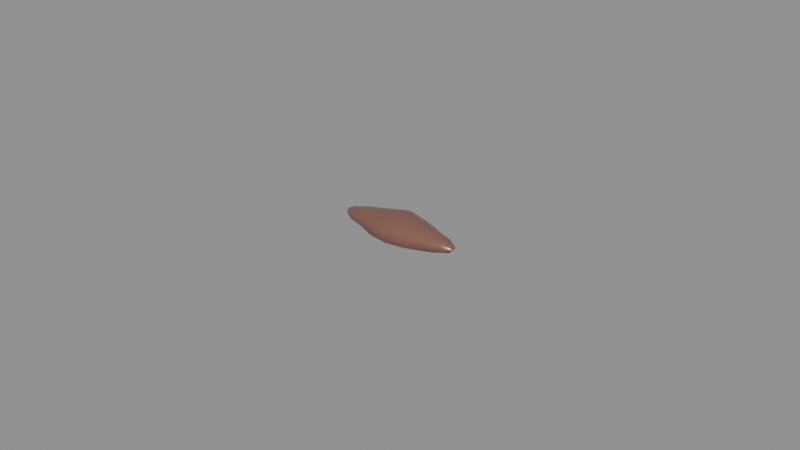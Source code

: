 # Source: lantern_eel_liver.blend  (saved by Blender 5.2.45; exported with 4.5.12 LTS)
import bpy
from mathutils import Matrix  # noqa: F401  (used for matrix-valued properties, if any)

bpy.ops.wm.read_factory_settings(use_empty=True)
scene = bpy.context.scene
scene.name = 'Scene'

# ---- materials (node trees are filled in below, after node groups)
mat_skin = bpy.data.materials.new('skin')
mat_skin.diffuse_color = (0.2159, 0.0999, 0.07421, 1.0)
mat_skin.roughness = 0.25
mat_vessel = bpy.data.materials.new('vessel')
mat_vessel.diffuse_color = (0.6939, 0.521, 0.4508, 1.0)
mat_vessel.roughness = 0.5
mat_flesh = bpy.data.materials.new('flesh')
mat_flesh.diffuse_color = (0.2623, 0.1329, 0.0999, 1.0)
mat_flesh.roughness = 0.6

# ---- material node trees
mat_skin.use_nodes = True; mat_skin.node_tree.nodes.clear()
_N = mat_skin.node_tree.nodes; _L = mat_skin.node_tree.links
n0 = _N.new('ShaderNodeBsdfPrincipled'); n0.name = 'Principled BSDF'; n0.location = (-200, 100)
n0.inputs[0].default_value = (0.2159, 0.0999, 0.07421, 1.0)
n0.inputs[2].default_value = 0.25
n0.inputs[10].default_value = 0.005
n1 = _N.new('ShaderNodeOutputMaterial'); n1.name = 'Material Output'; n1.location = (200, 100)
_L.new(n0.outputs[0], n1.inputs[0])
n1.is_active_output = True
mat_vessel.use_nodes = True; mat_vessel.node_tree.nodes.clear()
_N = mat_vessel.node_tree.nodes; _L = mat_vessel.node_tree.links
n0 = _N.new('ShaderNodeBsdfPrincipled'); n0.name = 'Principled BSDF'; n0.location = (-200, 100)
n0.inputs[0].default_value = (0.6939, 0.521, 0.4508, 1.0)
n0.inputs[10].default_value = 0.005
n1 = _N.new('ShaderNodeOutputMaterial'); n1.name = 'Material Output'; n1.location = (200, 100)
_L.new(n0.outputs[0], n1.inputs[0])
n1.is_active_output = True
mat_flesh.use_nodes = True; mat_flesh.node_tree.nodes.clear()
_N = mat_flesh.node_tree.nodes; _L = mat_flesh.node_tree.links
n0 = _N.new('ShaderNodeBsdfPrincipled'); n0.name = 'Principled BSDF'; n0.location = (-200, 100)
n0.inputs[0].default_value = (0.2623, 0.1329, 0.0999, 1.0)
n0.inputs[2].default_value = 0.6
n0.inputs[10].default_value = 0.005
n1 = _N.new('ShaderNodeOutputMaterial'); n1.name = 'Material Output'; n1.location = (200, 100)
_L.new(n0.outputs[0], n1.inputs[0])
n1.is_active_output = True

# ---- meshes
me_lantern_eel_liver = bpy.data.meshes.new('lantern_eel_liver')
me_lantern_eel_liver.from_pydata([(-3.546e-05, -0.0001172, 0.008), (-3.546e-05, -0.0001172, 0.0), (0.002144, 0.002101, 0.007575), (0.00399, 0.003841, 0.006486), (0.005504, 0.005115, 0.005334), (0.006442, 0.005816, 0.004069), (0.006798, 0.006073, 0.002767), (0.006471, 0.005843, 0.00146), (0.005601, 0.005206, 0.000528), (0.003962, 0.003814, 0.0003526), (0.00206, 0.002015, 0.0001722), (0.003984, 0.001599, 0.007192), (0.007616, 0.002815, 0.006126), (0.01049, 0.003524, 0.005045), (0.01213, 0.003857, 0.003913), (0.01283, 0.004022, 0.002767), (0.01235, 0.00393, 0.001601), (0.01049, 0.003523, 0.0006063), (0.007508, 0.002773, 0.0004223), (0.003954, 0.001586, 0.0001959), (0.005341, 0.0009557, 0.006961), (0.01021, 0.001612, 0.005896), (0.01392, 0.002011, 0.004926), (0.01652, 0.002383, 0.003926), (0.01754, 0.00256, 0.002767), (0.01668, 0.002407, 0.001597), (0.01418, 0.002051, 0.0006174), (0.01021, 0.001613, 0.0004443), (0.005377, 0.0009629, 0.0002181), (0.006151, 0.0002515, 0.006911), (0.01176, 0.0004638, 0.005863), (0.0161, 0.0006253, 0.004978), (0.01881, 0.0007836, 0.003971), (0.01981, 0.0008561, 0.002767), (0.01878, 0.0007822, 0.001565), (0.01621, 0.0006303, 0.0006036), (0.01175, 0.0004631, 0.0004333), (0.006079, 0.0002472, 0.0002547), (0.006215, -0.0004897, 0.006954), (0.0116, -0.0006904, 0.005822), (0.01587, -0.0008492, 0.004946), (0.01898, -0.001026, 0.003982), (0.02, -0.0011, 0.002767), (0.01883, -0.001019, 0.001562), (0.01601, -0.0008553, 0.0006307), (0.01161, -0.0006908, 0.0004603), (0.006005, -0.0004772, 0.0002851), (0.005441, -0.00121, 0.007039), (0.01025, -0.001854, 0.005909), (0.01403, -0.002263, 0.004943), (0.01688, -0.002672, 0.003952), (0.01751, -0.002789, 0.002767), (0.01648, -0.002611, 0.001611), (0.01406, -0.002267, 0.000635), (0.01018, -0.001843, 0.0004506), (0.005261, -0.001174, 0.0002727), (0.003977, -0.001831, 0.007185), (0.007727, -0.003092, 0.006174), (0.01052, -0.003767, 0.005051), (0.01229, -0.004145, 0.003928), (0.01281, -0.00425, 0.002767), (0.01216, -0.004101, 0.001619), (0.01045, -0.003744, 0.0006138), (0.007509, -0.003008, 0.0004219), (0.003908, -0.001801, 0.0002255), (0.002085, -0.002275, 0.007445), (0.004159, -0.004241, 0.006641), (0.005531, -0.005375, 0.005347), (0.00638, -0.005994, 0.004056), (0.006883, -0.006384, 0.002767), (0.006518, -0.00612, 0.00145), (0.00555, -0.005393, 0.0005482), (0.003959, -0.004045, 0.0003546), (0.002059, -0.002248, 0.000173), (-3.546e-05, -0.002459, 0.007824), (-3.546e-05, -0.004571, 0.007068), (-3.546e-05, -0.006136, 0.005835), (-3.546e-05, -0.007303, 0.004405), (-3.546e-05, -0.0075, 0.002767), (-3.546e-05, -0.007174, 0.001159), (-3.546e-05, -0.006164, 0.0004727), (-3.546e-05, -0.00448, 0.0002583), (-3.546e-05, -0.002413, 0.0001074), (-0.002148, -0.002267, 0.007428), (-0.004058, -0.004073, 0.006483), (-0.005612, -0.005385, 0.005352), (-0.006613, -0.006143, 0.004089), (-0.006797, -0.006242, 0.002767), (-0.006659, -0.006184, 0.001436), (-0.005717, -0.005484, 0.0005098), (-0.004087, -0.004101, 0.00032), (-0.002144, -0.002262, 0.0001559), (-0.003962, -0.001794, 0.00709), (-0.007583, -0.00301, 0.00608), (-0.01024, -0.003648, 0.004976), (-0.01223, -0.004102, 0.003916), (-0.01303, -0.004298, 0.002767), (-0.01226, -0.004111, 0.001616), (-0.01052, -0.003743, 0.0006148), (-0.007796, -0.003091, 0.0003548), (-0.00404, -0.001827, 0.0001862), (-0.005395, -0.001187, 0.006948), (-0.01045, -0.001875, 0.005949), (-0.01427, -0.002289, 0.00497), (-0.0166, -0.002618, 0.003927), (-0.0178, -0.002824, 0.002767), (-0.01682, -0.002651, 0.001592), (-0.01423, -0.002282, 0.0006207), (-0.01054, -0.001891, 0.0003865), (-0.005441, -0.001196, 0.0002217), (-0.006211, -0.0004852, 0.006903), (-0.01162, -0.0006877, 0.005807), (-0.01613, -0.0008577, 0.004972), (-0.01912, -0.001029, 0.003986), (-0.02, -0.001096, 0.002767), (-0.01867, -0.001008, 0.001577), (-0.0163, -0.0008655, 0.0006013), (-0.01194, -0.0007037, 0.0004083), (-0.006156, -0.0004819, 0.0002522), (-0.006241, 0.0002526, 0.006923), (-0.01158, 0.0004514, 0.005798), (-0.01582, 0.0006092, 0.00493), (-0.0188, 0.0007797, 0.003966), (-0.01996, 0.0008602, 0.002767), (-0.01881, 0.00078, 0.001568), (-0.01624, 0.0006285, 0.0006087), (-0.01181, 0.000463, 0.0004337), (-0.006157, 0.0002476, 0.0002517), (-0.00548, 0.0009692, 0.007014), (-0.01035, 0.001624, 0.005918), (-0.01405, 0.00202, 0.004935), (-0.01637, 0.002349, 0.003911), (-0.01744, 0.002534, 0.002767), (-0.01657, 0.00238, 0.001609), (-0.01412, 0.00203, 0.0006375), (-0.01041, 0.001635, 0.0004144), (-0.005415, 0.0009563, 0.0002336), (-0.004036, 0.001591, 0.007171), (-0.007577, 0.002773, 0.006078), (-0.01056, 0.003524, 0.005045), (-0.01247, 0.003947, 0.003939), (-0.01293, 0.004032, 0.002767), (-0.01233, 0.0039, 0.001609), (-0.01057, 0.003528, 0.0006033), (-0.007699, 0.00282, 0.0003849), (-0.003987, 0.00157, 0.0002207), (-0.002177, 0.002062, 0.007492), (-0.004023, 0.003804, 0.006451), (-0.005613, 0.005151, 0.005352), (-0.006532, 0.005834, 0.004073), (-0.006823, 0.006031, 0.002767), (-0.00659, 0.005887, 0.00145), (-0.00563, 0.005167, 0.0005446), (-0.004093, 0.003872, 0.0003165), (-0.002113, 0.001997, 0.0001933), (-3.546e-05, 0.002273, 0.007928), (-3.547e-05, 0.004307, 0.007039), (-3.547e-05, 0.006032, 0.005901), (-3.547e-05, 0.007233, 0.004443), (-3.547e-05, 0.0075, 0.002767), (-3.547e-05, 0.007019, 0.00114), (-3.547e-05, 0.005922, 0.0004757), (-3.547e-05, 0.004242, 0.0002601), (-3.546e-05, 0.002164, 0.0001243)], [], [(156, 155, 2, 3), (163, 162, 9, 10), (160, 159, 6, 7), (157, 156, 3, 4), (1, 163, 10), (161, 160, 7, 8), (158, 157, 4, 5), (155, 0, 2), (162, 161, 8, 9), (159, 158, 5, 6), (3, 2, 11, 12), (10, 9, 18, 19), (7, 6, 15, 16), (4, 3, 12, 13), (1, 10, 19), (8, 7, 16, 17), (5, 4, 13, 14), (2, 0, 11), (9, 8, 17, 18), (6, 5, 14, 15), (15, 14, 23, 24), (12, 11, 20, 21), (19, 18, 27, 28), (16, 15, 24, 25), (13, 12, 21, 22), (1, 19, 28), (17, 16, 25, 26), (14, 13, 22, 23), (11, 0, 20), (18, 17, 26, 27), (20, 0, 29), (27, 26, 35, 36), (24, 23, 32, 33), (21, 20, 29, 30), (28, 27, 36, 37), (25, 24, 33, 34), (22, 21, 30, 31), (1, 28, 37), (26, 25, 34, 35), (23, 22, 31, 32), (35, 34, 43, 44), (32, 31, 40, 41), (29, 0, 38), (36, 35, 44, 45), (33, 32, 41, 42), (30, 29, 38, 39), (37, 36, 45, 46), (34, 33, 42, 43), (31, 30, 39, 40), (1, 37, 46), (40, 39, 48, 49), (1, 46, 55), (44, 43, 52, 53), (41, 40, 49, 50), (38, 0, 47), (45, 44, 53, 54), (42, 41, 50, 51), (39, 38, 47, 48), (46, 45, 54, 55), (43, 42, 51, 52), (52, 51, 60, 61), (49, 48, 57, 58), (1, 55, 64), (53, 52, 61, 62), (50, 49, 58, 59), (47, 0, 56), (54, 53, 62, 63), (51, 50, 59, 60), (48, 47, 56, 57), (55, 54, 63, 64), (57, 56, 65, 66), (64, 63, 72, 73), (61, 60, 69, 70), (58, 57, 66, 67), (1, 64, 73), (62, 61, 70, 71), (59, 58, 67, 68), (56, 0, 65), (63, 62, 71, 72), (60, 59, 68, 69), (72, 71, 80, 81), (69, 68, 77, 78), (66, 65, 74, 75), (73, 72, 81, 82), (70, 69, 78, 79), (67, 66, 75, 76), (1, 73, 82), (71, 70, 79, 80), (68, 67, 76, 77), (65, 0, 74), (77, 76, 85, 86), (74, 0, 83), (81, 80, 89, 90), (78, 77, 86, 87), (75, 74, 83, 84), (82, 81, 90, 91), (79, 78, 87, 88), (76, 75, 84, 85), (1, 82, 91), (80, 79, 88, 89), (89, 88, 97, 98), (86, 85, 94, 95), (83, 0, 92), (90, 89, 98, 99), (87, 86, 95, 96), (84, 83, 92, 93), (91, 90, 99, 100), (88, 87, 96, 97), (85, 84, 93, 94), (1, 91, 100), (94, 93, 102, 103), (1, 100, 109), (98, 97, 106, 107), (95, 94, 103, 104), (92, 0, 101), (99, 98, 107, 108), (96, 95, 104, 105), (93, 92, 101, 102), (100, 99, 108, 109), (97, 96, 105, 106), (109, 108, 117, 118), (106, 105, 114, 115), (103, 102, 111, 112), (1, 109, 118), (107, 106, 115, 116), (104, 103, 112, 113), (101, 0, 110), (108, 107, 116, 117), (105, 104, 113, 114), (102, 101, 110, 111), (114, 113, 122, 123), (111, 110, 119, 120), (118, 117, 126, 127), (115, 114, 123, 124), (112, 111, 120, 121), (1, 118, 127), (116, 115, 124, 125), (113, 112, 121, 122), (110, 0, 119), (117, 116, 125, 126), (119, 0, 128), (126, 125, 134, 135), (123, 122, 131, 132), (120, 119, 128, 129), (127, 126, 135, 136), (124, 123, 132, 133), (121, 120, 129, 130), (1, 127, 136), (125, 124, 133, 134), (122, 121, 130, 131), (131, 130, 139, 140), (128, 0, 137), (135, 134, 143, 144), (132, 131, 140, 141), (129, 128, 137, 138), (136, 135, 144, 145), (133, 132, 141, 142), (130, 129, 138, 139), (1, 136, 145), (134, 133, 142, 143), (1, 145, 154), (143, 142, 151, 152), (140, 139, 148, 149), (137, 0, 146), (144, 143, 152, 153), (141, 140, 149, 150), (138, 137, 146, 147), (145, 144, 153, 154), (142, 141, 150, 151), (139, 138, 147, 148), (151, 150, 159, 160), (148, 147, 156, 157), (1, 154, 163), (152, 151, 160, 161), (149, 148, 157, 158), (146, 0, 155), (153, 152, 161, 162), (150, 149, 158, 159), (147, 146, 155, 156), (154, 153, 162, 163)])
me_lantern_eel_liver.polygons.foreach_set('use_smooth', [True] * 180)
_k = set([(24, 33), (33, 42), (41, 42), (42, 51), (105, 114), (114, 123), (123, 132)])
me_lantern_eel_liver.attributes.new('sharp_edge', 'BOOLEAN', 'EDGE').data.foreach_set('value', [ (min(e.vertices), max(e.vertices)) in _k for e in me_lantern_eel_liver.edges])
_uv = me_lantern_eel_liver.uv_layers.new(name='UVMap')
_uv.uv.foreach_set('vector', [0.09808, 0.4821, 0.0469, 0.479, 0.05551, 0.4266, 0.1097, 0.3849, 0.714, 0.51, 0.7533, 0.5166, 0.7414, 0.6137, 0.7091, 0.5611, 0.818, 0.5246, 0.8548, 0.5241, 0.8194, 0.6879, 0.7931, 0.6808, 0.1482, 0.4861, 0.09808, 0.4821, 0.1097, 0.3849, 0.1559, 0.3516, 0.6712, 0.5027, 0.714, 0.51, 0.7091, 0.5611, 0.7869, 0.5219, 0.818, 0.5246, 0.7931, 0.6808, 0.7669, 0.6584, 0.1948, 0.4912, 0.1482, 0.4861, 0.1559, 0.3516, 0.1928, 0.3329, 0.9067, 0.1416, 0.8624, 0.1292, 0.9067, 0.08761, 0.7533, 0.5166, 0.7869, 0.5219, 0.7669, 0.6584, 0.7414, 0.6137, 0.2289, 0.4971, 0.1948, 0.4912, 0.1928, 0.3329, 0.221, 0.3288, 0.1097, 0.3849, 0.05551, 0.4266, 0.05805, 0.3826, 0.1071, 0.2969, 0.7091, 0.5611, 0.7414, 0.6137, 0.719, 0.6976, 0.6991, 0.6064, 0.7931, 0.6808, 0.8194, 0.6879, 0.7741, 0.8299, 0.7529, 0.8192, 0.1559, 0.3516, 0.1097, 0.3849, 0.1071, 0.2969, 0.1456, 0.2298, 0.6712, 0.5027, 0.7091, 0.5611, 0.6991, 0.6064, 0.7669, 0.6584, 0.7931, 0.6808, 0.7529, 0.8192, 0.7311, 0.7733, 0.1928, 0.3329, 0.1559, 0.3516, 0.1456, 0.2298, 0.1754, 0.1935, 0.9067, 0.08761, 0.8624, 0.1292, 0.8986, 0.04021, 0.7414, 0.6137, 0.7669, 0.6584, 0.7311, 0.7733, 0.719, 0.6976, 0.221, 0.3288, 0.1928, 0.3329, 0.1754, 0.1935, 0.2001, 0.1802, 0.2001, 0.1802, 0.1754, 0.1935, 0.1603, 0.08528, 0.1863, 0.06419, 0.1071, 0.2969, 0.05805, 0.3826, 0.05423, 0.35, 0.09653, 0.2339, 0.6991, 0.6064, 0.719, 0.6976, 0.6947, 0.7604, 0.6863, 0.6394, 0.7529, 0.8192, 0.7741, 0.8299, 0.7412, 0.9413, 0.7194, 0.921, 0.1456, 0.2298, 0.1071, 0.2969, 0.09653, 0.2339, 0.1298, 0.1458, 0.6712, 0.5027, 0.6991, 0.6064, 0.6863, 0.6394, 0.7311, 0.7733, 0.7529, 0.8192, 0.7194, 0.921, 0.6997, 0.8595, 0.1754, 0.1935, 0.1456, 0.2298, 0.1298, 0.1458, 0.1603, 0.08528, 0.8986, 0.04021, 0.8624, 0.1292, 0.8882, 0.003817, 0.719, 0.6976, 0.7311, 0.7733, 0.6997, 0.8595, 0.6947, 0.7604, 0.05423, 0.35, 0.003817, 0.4789, 0.04481, 0.3303, 0.6947, 0.7604, 0.6997, 0.8595, 0.6712, 0.9049, 0.6718, 0.7945, 0.1863, 0.06419, 0.1603, 0.08528, 0.1373, 0.02869, 0.1622, 0.008396, 0.09653, 0.2339, 0.05423, 0.35, 0.04481, 0.3303, 0.0809, 0.1958, 0.6863, 0.6394, 0.6947, 0.7604, 0.6718, 0.7945, 0.6732, 0.6543, 0.7194, 0.921, 0.7412, 0.9413, 0.7076, 0.9916, 0.6869, 0.9676, 0.1298, 0.1458, 0.09653, 0.2339, 0.0809, 0.1958, 0.1101, 0.09192, 0.481, 0.5018, 0.4686, 0.3652, 0.483, 0.3491, 0.6997, 0.8595, 0.7194, 0.921, 0.6869, 0.9676, 0.6712, 0.9049, 0.1603, 0.08528, 0.1298, 0.1458, 0.1101, 0.09192, 0.1373, 0.02869, 0.4893, 0.0967, 0.5044, 0.03161, 0.5377, 0.03393, 0.5171, 0.1045, 0.4456, 0.03732, 0.4539, 0.102, 0.4245, 0.1029, 0.411, 0.0272, 0.04481, 0.3303, 0.003817, 0.4789, 0.03125, 0.3286, 0.4862, 0.208, 0.4893, 0.0967, 0.5171, 0.1045, 0.5079, 0.2135, 0.1622, 0.008396, 0.1373, 0.02869, 0.1059, 0.02454, 0.1284, 0.003817, 0.4577, 0.2071, 0.461, 0.3429, 0.4474, 0.3389, 0.4344, 0.2072, 0.483, 0.3491, 0.4862, 0.208, 0.5079, 0.2135, 0.4969, 0.3523, 0.5044, 0.03161, 0.5238, 0.004832, 0.5602, 0.003817, 0.5377, 0.03393, 0.4539, 0.102, 0.4577, 0.2071, 0.4344, 0.2072, 0.4245, 0.1029, 0.481, 0.5018, 0.483, 0.3491, 0.4969, 0.3523, 0.4245, 0.1029, 0.4344, 0.2072, 0.4111, 0.2367, 0.3941, 0.1436, 0.481, 0.5018, 0.4969, 0.3523, 0.509, 0.3721, 0.5171, 0.1045, 0.5377, 0.03393, 0.5662, 0.09513, 0.5418, 0.1554, 0.411, 0.0272, 0.4245, 0.1029, 0.3941, 0.1436, 0.3753, 0.07359, 0.4474, 0.3389, 0.461, 0.4924, 0.4335, 0.3554, 0.5079, 0.2135, 0.5171, 0.1045, 0.5418, 0.1554, 0.528, 0.251, 0.3923, 0.003817, 0.411, 0.0272, 0.3753, 0.07359, 0.3556, 0.05977, 0.4344, 0.2072, 0.4474, 0.3389, 0.4335, 0.3554, 0.4111, 0.2367, 0.4969, 0.3523, 0.5079, 0.2135, 0.528, 0.251, 0.509, 0.3721, 0.5377, 0.03393, 0.5602, 0.003817, 0.5896, 0.0689, 0.5662, 0.09513, 0.5662, 0.09513, 0.5896, 0.0689, 0.6131, 0.1881, 0.5907, 0.2052, 0.3941, 0.1436, 0.4111, 0.2367, 0.3872, 0.2943, 0.361, 0.2252, 0.481, 0.5018, 0.509, 0.3721, 0.5188, 0.4069, 0.5418, 0.1554, 0.5662, 0.09513, 0.5907, 0.2052, 0.5661, 0.2478, 0.3753, 0.07359, 0.3941, 0.1436, 0.361, 0.2252, 0.3391, 0.182, 0.4335, 0.3554, 0.461, 0.4924, 0.4214, 0.3892, 0.528, 0.251, 0.5418, 0.1554, 0.5661, 0.2478, 0.5471, 0.3196, 0.3556, 0.05977, 0.3753, 0.07359, 0.3391, 0.182, 0.3198, 0.1707, 0.4111, 0.2367, 0.4335, 0.3554, 0.4214, 0.3892, 0.3872, 0.2943, 0.509, 0.3721, 0.528, 0.251, 0.5471, 0.3196, 0.5188, 0.4069, 0.3872, 0.2943, 0.4214, 0.3892, 0.4139, 0.434, 0.3665, 0.3778, 0.5188, 0.4069, 0.5471, 0.3196, 0.5625, 0.4097, 0.5248, 0.4537, 0.5907, 0.2052, 0.6131, 0.1881, 0.6481, 0.3392, 0.6211, 0.3491, 0.361, 0.2252, 0.3872, 0.2943, 0.3665, 0.3778, 0.3266, 0.3423, 0.481, 0.5018, 0.5188, 0.4069, 0.5248, 0.4537, 0.5661, 0.2478, 0.5907, 0.2052, 0.6211, 0.3491, 0.5918, 0.3726, 0.3391, 0.182, 0.361, 0.2252, 0.3266, 0.3423, 0.2959, 0.3214, 0.4214, 0.3892, 0.461, 0.4924, 0.4139, 0.434, 0.5471, 0.3196, 0.5661, 0.2478, 0.5918, 0.3726, 0.5625, 0.4097, 0.3198, 0.1707, 0.3391, 0.182, 0.2959, 0.3214, 0.2691, 0.3097, 0.5625, 0.4097, 0.5918, 0.3726, 0.6007, 0.5127, 0.566, 0.5098, 0.2691, 0.3097, 0.2959, 0.3214, 0.2658, 0.4746, 0.2365, 0.4766, 0.3665, 0.3778, 0.4139, 0.434, 0.4128, 0.4851, 0.3601, 0.4794, 0.5248, 0.4537, 0.5625, 0.4097, 0.566, 0.5098, 0.5252, 0.506, 0.6211, 0.3491, 0.6481, 0.3392, 0.6636, 0.513, 0.6308, 0.514, 0.3266, 0.3423, 0.3665, 0.3778, 0.3601, 0.4794, 0.3106, 0.4762, 0.481, 0.5018, 0.5248, 0.4537, 0.5252, 0.506, 0.5918, 0.3726, 0.6211, 0.3491, 0.6308, 0.514, 0.6007, 0.5127, 0.2959, 0.3214, 0.3266, 0.3423, 0.3106, 0.4762, 0.2658, 0.4746, 0.4139, 0.434, 0.461, 0.4924, 0.4128, 0.4851, 0.2658, 0.4746, 0.3106, 0.4762, 0.3089, 0.6168, 0.273, 0.641, 0.4128, 0.4851, 0.461, 0.4924, 0.4071, 0.5384, 0.566, 0.5098, 0.6007, 0.5127, 0.5845, 0.6524, 0.557, 0.6095, 0.2365, 0.4766, 0.2658, 0.4746, 0.273, 0.641, 0.2503, 0.6472, 0.3601, 0.4794, 0.4128, 0.4851, 0.4071, 0.5384, 0.3544, 0.581, 0.5252, 0.506, 0.566, 0.5098, 0.557, 0.6095, 0.5217, 0.558, 0.6308, 0.514, 0.6636, 0.513, 0.6353, 0.6784, 0.6122, 0.6761, 0.3106, 0.4762, 0.3601, 0.4794, 0.3544, 0.581, 0.3089, 0.6168, 0.481, 0.5018, 0.5252, 0.506, 0.5217, 0.558, 0.6007, 0.5127, 0.6308, 0.514, 0.6122, 0.6761, 0.5845, 0.6524, 0.5845, 0.6524, 0.6122, 0.6761, 0.5726, 0.8109, 0.5504, 0.7681, 0.273, 0.641, 0.3089, 0.6168, 0.3294, 0.7371, 0.301, 0.7863, 0.4071, 0.5384, 0.461, 0.4924, 0.4082, 0.5851, 0.557, 0.6095, 0.5845, 0.6524, 0.5504, 0.7681, 0.5361, 0.6996, 0.2503, 0.6472, 0.273, 0.641, 0.301, 0.7863, 0.2781, 0.8071, 0.3544, 0.581, 0.4071, 0.5384, 0.4082, 0.5851, 0.3632, 0.6719, 0.5217, 0.558, 0.557, 0.6095, 0.5361, 0.6996, 0.5127, 0.6042, 0.6122, 0.6761, 0.6353, 0.6784, 0.5947, 0.8293, 0.5726, 0.8109, 0.3089, 0.6168, 0.3544, 0.581, 0.3632, 0.6719, 0.3294, 0.7371, 0.481, 0.5018, 0.5217, 0.558, 0.5127, 0.6042, 0.3294, 0.7371, 0.3632, 0.6719, 0.3786, 0.7464, 0.3494, 0.8409, 0.481, 0.5018, 0.5127, 0.6042, 0.5006, 0.6377, 0.5504, 0.7681, 0.5726, 0.8109, 0.5418, 0.9213, 0.5207, 0.8574, 0.301, 0.7863, 0.3294, 0.7371, 0.3494, 0.8409, 0.3231, 0.8986, 0.4082, 0.5851, 0.461, 0.4924, 0.4155, 0.6226, 0.5361, 0.6996, 0.5504, 0.7681, 0.5207, 0.8574, 0.5123, 0.7653, 0.2781, 0.8071, 0.301, 0.7863, 0.3231, 0.8986, 0.2992, 0.9296, 0.3632, 0.6719, 0.4082, 0.5851, 0.4155, 0.6226, 0.3786, 0.7464, 0.5127, 0.6042, 0.5361, 0.6996, 0.5123, 0.7653, 0.5006, 0.6377, 0.5726, 0.8109, 0.5947, 0.8293, 0.5638, 0.945, 0.5418, 0.9213, 0.5006, 0.6377, 0.5123, 0.7653, 0.4897, 0.7979, 0.4873, 0.654, 0.5418, 0.9213, 0.5638, 0.945, 0.5302, 0.9962, 0.5098, 0.9642, 0.3494, 0.8409, 0.3786, 0.7464, 0.3976, 0.7793, 0.3742, 0.8913, 0.481, 0.5018, 0.5006, 0.6377, 0.4873, 0.654, 0.5207, 0.8574, 0.5418, 0.9213, 0.5098, 0.9642, 0.4927, 0.9061, 0.3231, 0.8986, 0.3494, 0.8409, 0.3742, 0.8913, 0.3509, 0.9659, 0.4155, 0.6226, 0.461, 0.4924, 0.4271, 0.6451, 0.5123, 0.7653, 0.5207, 0.8574, 0.4927, 0.9061, 0.4897, 0.7979, 0.2992, 0.9296, 0.3231, 0.8986, 0.3509, 0.9659, 0.3292, 0.9893, 0.3786, 0.7464, 0.4155, 0.6226, 0.4271, 0.6451, 0.3976, 0.7793, 0.02865, 0.9896, 0.01064, 0.9636, 0.04343, 0.9558, 0.06297, 0.9886, 0.3976, 0.7793, 0.4271, 0.6451, 0.4417, 0.6482, 0.4196, 0.7821, 0.4873, 0.654, 0.4897, 0.7979, 0.4686, 0.7925, 0.4738, 0.6527, 0.71, 0.03843, 0.7311, 0.003817, 0.7658, 0.01109, 0.7419, 0.04084, 0.3742, 0.8913, 0.3976, 0.7793, 0.4196, 0.7821, 0.4025, 0.8886, 0.481, 0.5018, 0.4873, 0.654, 0.4738, 0.6527, 0.6922, 0.09858, 0.71, 0.03843, 0.7419, 0.04084, 0.7188, 0.1048, 0.01064, 0.9636, 0.003817, 0.8864, 0.03098, 0.8789, 0.04343, 0.9558, 0.4271, 0.6451, 0.461, 0.4924, 0.4417, 0.6482, 0.6853, 0.2067, 0.6922, 0.09858, 0.7188, 0.1048, 0.7063, 0.2137, 0.4417, 0.6482, 0.461, 0.4924, 0.4582, 0.6316, 0.7063, 0.2137, 0.7188, 0.1048, 0.7411, 0.1618, 0.7248, 0.252, 0.06297, 0.9886, 0.04343, 0.9558, 0.07793, 0.8959, 0.09856, 0.9263, 0.02359, 0.7712, 0.01368, 0.6356, 0.02653, 0.6165, 0.04506, 0.7404, 0.6911, 0.3527, 0.7063, 0.2137, 0.7248, 0.252, 0.7023, 0.3733, 0.7419, 0.04084, 0.7658, 0.01109, 0.7919, 0.07881, 0.7678, 0.1012, 0.03098, 0.8789, 0.02359, 0.7712, 0.04506, 0.7404, 0.06, 0.8351, 0.6712, 0.5027, 0.6911, 0.3527, 0.7023, 0.3733, 0.7188, 0.1048, 0.7419, 0.04084, 0.7678, 0.1012, 0.7411, 0.1618, 0.04343, 0.9558, 0.03098, 0.8789, 0.06, 0.8351, 0.07793, 0.8959, 0.07793, 0.8959, 0.06, 0.8351, 0.09308, 0.7487, 0.1151, 0.7997, 0.02653, 0.6165, 0.003817, 0.4789, 0.03825, 0.5804, 0.7248, 0.252, 0.7411, 0.1618, 0.762, 0.2541, 0.7414, 0.3229, 0.09856, 0.9263, 0.07793, 0.8959, 0.1151, 0.7997, 0.136, 0.8152, 0.04506, 0.7404, 0.02653, 0.6165, 0.03825, 0.5804, 0.06928, 0.6715, 0.7023, 0.3733, 0.7248, 0.252, 0.7414, 0.3229, 0.7109, 0.4105, 0.7678, 0.1012, 0.7919, 0.07881, 0.812, 0.1948, 0.7886, 0.2108, 0.06, 0.8351, 0.04506, 0.7404, 0.06928, 0.6715, 0.09308, 0.7487, 0.6712, 0.5027, 0.7023, 0.3733, 0.7109, 0.4105, 0.7411, 0.1618, 0.7678, 0.1012, 0.7886, 0.2108, 0.762, 0.2541, 0.6712, 0.5027, 0.7109, 0.4105, 0.7153, 0.4582, 0.762, 0.2541, 0.7886, 0.2108, 0.8128, 0.3589, 0.7829, 0.3814, 0.1151, 0.7997, 0.09308, 0.7487, 0.1285, 0.6255, 0.1606, 0.6527, 0.8658, 0.2355, 0.8624, 0.1292, 0.8872, 0.1927, 0.7414, 0.3229, 0.762, 0.2541, 0.7829, 0.3814, 0.7536, 0.4153, 0.136, 0.8152, 0.1151, 0.7997, 0.1606, 0.6527, 0.1862, 0.6645, 0.06928, 0.6715, 0.03825, 0.5804, 0.04551, 0.5334, 0.08964, 0.5825, 0.7109, 0.4105, 0.7414, 0.3229, 0.7536, 0.4153, 0.7153, 0.4582, 0.7886, 0.2108, 0.812, 0.1948, 0.8386, 0.352, 0.8128, 0.3589, 0.09308, 0.7487, 0.06928, 0.6715, 0.08964, 0.5825, 0.1285, 0.6255, 0.8128, 0.3589, 0.8386, 0.352, 0.8548, 0.5241, 0.818, 0.5246, 0.1285, 0.6255, 0.08964, 0.5825, 0.09808, 0.4821, 0.1482, 0.4861, 0.6712, 0.5027, 0.7153, 0.4582, 0.714, 0.51, 0.7829, 0.3814, 0.8128, 0.3589, 0.818, 0.5246, 0.7869, 0.5219, 0.1606, 0.6527, 0.1285, 0.6255, 0.1482, 0.4861, 0.1948, 0.4912, 0.8872, 0.1927, 0.8624, 0.1292, 0.9067, 0.1416, 0.7536, 0.4153, 0.7829, 0.3814, 0.7869, 0.5219, 0.7533, 0.5166, 0.1862, 0.6645, 0.1606, 0.6527, 0.1948, 0.4912, 0.2289, 0.4971, 0.08964, 0.5825, 0.04551, 0.5334, 0.0469, 0.479, 0.09808, 0.4821, 0.7153, 0.4582, 0.7536, 0.4153, 0.7533, 0.5166, 0.714, 0.51])
_ca = me_lantern_eel_liver.color_attributes.new('Color', 'FLOAT_COLOR', 'POINT')
_ca.data.foreach_set('color', [1.0, 1.0, 1.0, 1.0, 0.6921, 0.6921, 0.6921, 1.0, 1.0, 1.0, 1.0, 1.0, 0.7894, 0.7894, 0.7894, 1.0, 0.9975, 0.9975, 0.9975, 1.0, 0.8718, 0.8718, 0.8718, 1.0, 0.7873, 0.7873, 0.7873, 1.0, 0.7358, 0.7358, 0.7358, 1.0, 0.6963, 0.6963, 0.6963, 1.0, 0.6952, 0.6952, 0.6952, 1.0, 0.5645, 0.5645, 0.5645, 1.0, 1.0, 1.0, 1.0, 1.0, 0.9376, 0.9376, 0.9376, 1.0, 0.9906, 0.9906, 0.9906, 1.0, 0.9273, 0.9273, 0.9273, 1.0, 0.835, 0.835, 0.835, 1.0, 0.7479, 0.7479, 0.7479, 1.0, 0.7009, 0.7009, 0.7009, 1.0, 0.6965, 0.6965, 0.6965, 1.0, 0.6931, 0.6931, 0.6931, 1.0, 1.0, 1.0, 1.0, 1.0, 1.0, 1.0, 1.0, 1.0, 0.9864, 0.9864, 0.9864, 1.0, 0.872, 0.872, 0.872, 1.0, 0.8351, 0.8351, 0.8351, 1.0, 0.7477, 0.7477, 0.7477, 1.0, 0.7014, 0.7014, 0.7014, 1.0, 0.697, 0.697, 0.697, 1.0, 0.6933, 0.6933, 0.6933, 1.0, 1.0, 1.0, 1.0, 1.0, 1.0, 1.0, 1.0, 1.0, 0.9824, 0.9824, 0.9824, 1.0, 0.7339, 0.7339, 0.7339, 1.0, 0.6583, 0.6583, 0.6583, 1.0, 0.5882, 0.5882, 0.5882, 1.0, 0.701, 0.701, 0.701, 1.0, 0.6968, 0.6968, 0.6968, 1.0, 0.6937, 0.6937, 0.6937, 1.0, 1.0, 1.0, 1.0, 1.0, 1.0, 1.0, 1.0, 1.0, 0.9872, 0.9872, 0.9872, 1.0, 0.9324, 0.9324, 0.9324, 1.0, 0.8351, 0.8351, 0.8351, 1.0, 0.7455, 0.7455, 0.7455, 1.0, 0.7018, 0.7018, 0.7018, 1.0, 0.6137, 0.6137, 0.6137, 1.0, 0.6941, 0.6941, 0.6941, 1.0, 1.0, 1.0, 1.0, 1.0, 1.0, 1.0, 1.0, 1.0, 0.9871, 0.9871, 0.9871, 1.0, 0.9091, 0.9091, 0.9091, 1.0, 0.785, 0.785, 0.785, 1.0, 0.7486, 0.7486, 0.7486, 1.0, 0.6288, 0.6288, 0.6288, 1.0, 0.6971, 0.6971, 0.6971, 1.0, 0.694, 0.694, 0.694, 1.0, 1.0, 1.0, 1.0, 1.0, 0.9133, 0.9133, 0.9133, 1.0, 0.9908, 0.9908, 0.9908, 1.0, 0.9285, 0.9285, 0.9285, 1.0, 0.8351, 0.8351, 0.8351, 1.0, 0.7491, 0.7491, 0.7491, 1.0, 0.6986, 0.6986, 0.6986, 1.0, 0.6191, 0.6191, 0.6191, 1.0, 0.6934, 0.6934, 0.6934, 1.0, 1.0, 1.0, 1.0, 1.0, 0.9224, 0.9224, 0.9224, 1.0, 0.998, 0.998, 0.998, 1.0, 0.9377, 0.9377, 0.9377, 1.0, 0.709, 0.709, 0.709, 1.0, 0.7178, 0.7178, 0.7178, 1.0, 0.6995, 0.6995, 0.6995, 1.0, 0.6952, 0.6952, 0.6952, 1.0, 0.5542, 0.5542, 0.5542, 1.0, 0.9961, 0.9961, 0.9961, 1.0, 1.0, 1.0, 1.0, 1.0, 1.0, 1.0, 1.0, 1.0, 0.8534, 0.8534, 0.8534, 1.0, 0.8331, 0.8331, 0.8331, 1.0, 0.7229, 0.7229, 0.7229, 1.0, 0.6976, 0.6976, 0.6976, 1.0, 0.6938, 0.6938, 0.6938, 1.0, 0.6634, 0.6634, 0.6634, 1.0, 1.0, 1.0, 1.0, 1.0, 0.9171, 0.9171, 0.9171, 1.0, 0.9976, 0.9976, 0.9976, 1.0, 0.8447, 0.8447, 0.8447, 1.0, 0.6599, 0.6599, 0.6599, 1.0, 0.7026, 0.7026, 0.7026, 1.0, 0.6985, 0.6985, 0.6985, 1.0, 0.6947, 0.6947, 0.6947, 1.0, 0.6927, 0.6927, 0.6927, 1.0, 0.8329, 0.8329, 0.8329, 1.0, 1.0, 1.0, 1.0, 1.0, 0.9883, 0.9883, 0.9883, 1.0, 0.9276, 0.9276, 0.9276, 1.0, 0.8351, 0.8351, 0.8351, 1.0, 0.7406, 0.7406, 0.7406, 1.0, 0.5535, 0.5535, 0.5535, 1.0, 0.5939, 0.5939, 0.5939, 1.0, 0.693, 0.693, 0.693, 1.0, 1.0, 1.0, 1.0, 1.0, 1.0, 1.0, 1.0, 1.0, 0.988, 0.988, 0.988, 1.0, 0.8869, 0.8869, 0.8869, 1.0, 0.8351, 0.8351, 0.8351, 1.0, 0.7474, 0.7474, 0.7474, 1.0, 0.6108, 0.6108, 0.6108, 1.0, 0.6958, 0.6958, 0.6958, 1.0, 0.6425, 0.6425, 0.6425, 1.0, 1.0, 1.0, 1.0, 1.0, 1.0, 1.0, 1.0, 1.0, 0.9881, 0.9881, 0.9881, 1.0, 0.9327, 0.9327, 0.9327, 1.0, 0.8351, 0.8351, 0.8351, 1.0, 0.7464, 0.7464, 0.7464, 1.0, 0.603, 0.603, 0.603, 1.0, 0.6963, 0.6963, 0.6963, 1.0, 0.6835, 0.6835, 0.6835, 1.0, 0.8982, 0.8982, 0.8982, 1.0, 0.9989, 0.9989, 0.9989, 1.0, 0.9866, 0.9866, 0.9866, 1.0, 0.879, 0.879, 0.879, 1.0, 0.6594, 0.6594, 0.6594, 1.0, 0.7218, 0.7218, 0.7218, 1.0, 0.5756, 0.5756, 0.5756, 1.0, 0.6968, 0.6968, 0.6968, 1.0, 0.6207, 0.6207, 0.6207, 1.0, 0.9488, 0.9488, 0.9488, 1.0, 0.7874, 0.7874, 0.7874, 1.0, 0.9868, 0.9868, 0.9868, 1.0, 0.9272, 0.9272, 0.9272, 1.0, 0.8351, 0.8351, 0.8351, 1.0, 0.7485, 0.7485, 0.7485, 1.0, 0.6783, 0.6783, 0.6783, 1.0, 0.6964, 0.6964, 0.6964, 1.0, 0.5473, 0.5473, 0.5473, 1.0, 1.0, 1.0, 1.0, 1.0, 1.0, 1.0, 1.0, 1.0, 0.9906, 0.9906, 0.9906, 1.0, 0.9292, 0.9292, 0.9292, 1.0, 0.8351, 0.8351, 0.8351, 1.0, 0.7485, 0.7485, 0.7485, 1.0, 0.701, 0.701, 0.701, 1.0, 0.5491, 0.5491, 0.5491, 1.0, 0.6169, 0.6169, 0.6169, 1.0, 1.0, 1.0, 1.0, 1.0, 0.8088, 0.8088, 0.8088, 1.0, 0.9981, 0.9981, 0.9981, 1.0, 0.9388, 0.9388, 0.9388, 1.0, 0.8351, 0.8351, 0.8351, 1.0, 0.7388, 0.7388, 0.7388, 1.0, 0.6994, 0.6994, 0.6994, 1.0, 0.6946, 0.6946, 0.6946, 1.0, 0.693, 0.693, 0.693, 1.0, 1.0, 1.0, 1.0, 1.0, 1.0, 1.0, 1.0, 1.0, 0.8124, 0.8124, 0.8124, 1.0, 0.9304, 0.9304, 0.9304, 1.0, 0.8312, 0.8312, 0.8312, 1.0, 0.635, 0.635, 0.635, 1.0, 0.6082, 0.6082, 0.6082, 1.0, 0.5475, 0.5475, 0.5475, 1.0, 0.6876, 0.6876, 0.6876, 1.0])
me_lantern_eel_liver.materials.append(mat_skin)
me_lantern_eel_liver.materials.append(mat_vessel)
me_lantern_eel_liver.materials.append(mat_flesh)
me_lantern_eel_liver.update()

# ---- objects
ob_lantern_eel_liver = bpy.data.objects.new('lantern_eel_liver', me_lantern_eel_liver)

# ---- transforms, parenting, visibility, modifiers, constraints
ob_lantern_eel_liver.location = (0.0, 0.0, 0.0)

# ---- collection membership
scene.collection.objects.link(ob_lantern_eel_liver)

# ---- scene / render settings (as saved in the file)
scene.frame_start = 1; scene.frame_end = 250; scene.frame_set(1)
scene.render.engine = 'BLENDER_EEVEE_NEXT'
scene.render.bake_bias = 0.0
scene.render.bake_samples = 0
scene.render.compositor_device = 'GPU'
scene.eevee.use_volume_custom_range = False
scene.eevee.fast_gi_thickness_near = 0.1
scene.eevee.fast_gi_thickness_far = 0.0
scene.eevee.ray_tracing_options.screen_trace_thickness = 0.1
bpy.context.view_layer.update()

# ---- added for rendering (the .blend has no active camera and no usable light): camera, sun + grey world if the file has none
cam_auto = bpy.data.cameras.new('AutoCamera')
cam_auto.lens = 50.0
cam_auto.sensor_width = 36.0
cam_auto.clip_end = 1000.0
ob_auto_camera = bpy.data.objects.new('AutoCamera', cam_auto)
scene.collection.objects.link(ob_auto_camera)
ob_auto_camera.location = (0.185045, -0.222054, 0.152036)
ob_auto_camera.rotation_euler = (1.09748, -7.21219e-08, 0.694738)
scene.camera = ob_auto_camera
light_auto_sun = bpy.data.lights.new('AutoSun', 'SUN')
light_auto_sun.energy = 3.0
light_auto_sun.angle = 0.0523599
ob_auto_sun = bpy.data.objects.new('AutoSun', light_auto_sun)
scene.collection.objects.link(ob_auto_sun)
ob_auto_sun.rotation_euler = (0.872665, 0.174533, 0.523599)
if scene.world is None:
    world_auto = bpy.data.worlds.new('AutoWorld')
    world_auto.color = (0.3, 0.3, 0.3)
    scene.world = world_auto
bpy.context.view_layer.update()
